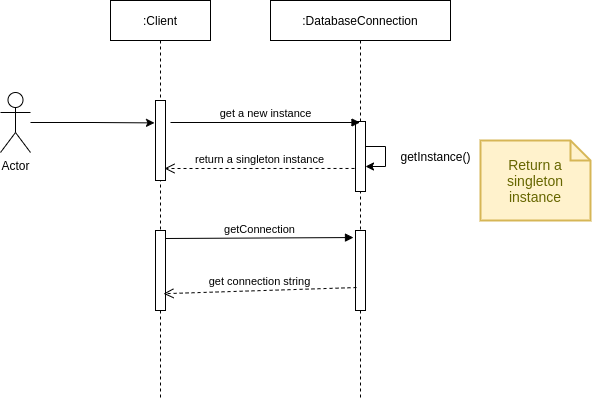

The diagram above was exported from draw.io. Its source (the exported page's mxGraphModel, read from the mxfile embedded in the PNG):
<mxGraphModel dx="981" dy="757" grid="1" gridSize="10" guides="1" tooltips="1" connect="1" arrows="1" fold="1" page="1" pageScale="1" pageWidth="850" pageHeight="1100" math="0" shadow="0">
  <root>
    <mxCell id="WEQVxiwrzrUSbDGyuYTh-0" />
    <mxCell id="WEQVxiwrzrUSbDGyuYTh-1" parent="WEQVxiwrzrUSbDGyuYTh-0" />
    <mxCell id="D70MBs-3sids6veSUmEa-4" style="edgeStyle=orthogonalEdgeStyle;rounded=0;orthogonalLoop=1;jettySize=auto;html=1;entryX=-0.1;entryY=0.28;entryDx=0;entryDy=0;entryPerimeter=0;" edge="1" parent="WEQVxiwrzrUSbDGyuYTh-1" source="Q94jjFrOcgQjJHXy_d2L-6" target="D70MBs-3sids6veSUmEa-1">
      <mxGeometry relative="1" as="geometry" />
    </mxCell>
    <mxCell id="Q94jjFrOcgQjJHXy_d2L-6" value="Actor" style="shape=umlActor;verticalLabelPosition=bottom;verticalAlign=top;html=1;" vertex="1" parent="WEQVxiwrzrUSbDGyuYTh-1">
      <mxGeometry x="10" y="212" width="30" height="60" as="geometry" />
    </mxCell>
    <mxCell id="Q94jjFrOcgQjJHXy_d2L-7" value=":Client" style="shape=umlLifeline;perimeter=lifelinePerimeter;whiteSpace=wrap;html=1;container=1;collapsible=0;recursiveResize=0;outlineConnect=0;" vertex="1" parent="WEQVxiwrzrUSbDGyuYTh-1">
      <mxGeometry x="120" y="120" width="100" height="400" as="geometry" />
    </mxCell>
    <mxCell id="D70MBs-3sids6veSUmEa-1" value="" style="html=1;points=[];perimeter=orthogonalPerimeter;" vertex="1" parent="Q94jjFrOcgQjJHXy_d2L-7">
      <mxGeometry x="45" y="100" width="10" height="80" as="geometry" />
    </mxCell>
    <mxCell id="D70MBs-3sids6veSUmEa-13" value="" style="html=1;points=[];perimeter=orthogonalPerimeter;" vertex="1" parent="Q94jjFrOcgQjJHXy_d2L-7">
      <mxGeometry x="45" y="230" width="10" height="80" as="geometry" />
    </mxCell>
    <mxCell id="D70MBs-3sids6veSUmEa-0" value=":DatabaseConnection" style="shape=umlLifeline;perimeter=lifelinePerimeter;whiteSpace=wrap;html=1;container=1;collapsible=0;recursiveResize=0;outlineConnect=0;" vertex="1" parent="WEQVxiwrzrUSbDGyuYTh-1">
      <mxGeometry x="280" y="120" width="180" height="400" as="geometry" />
    </mxCell>
    <mxCell id="D70MBs-3sids6veSUmEa-3" value="" style="html=1;points=[];perimeter=orthogonalPerimeter;" vertex="1" parent="D70MBs-3sids6veSUmEa-0">
      <mxGeometry x="85" y="121" width="10" height="70" as="geometry" />
    </mxCell>
    <mxCell id="D70MBs-3sids6veSUmEa-15" value="" style="html=1;points=[];perimeter=orthogonalPerimeter;" vertex="1" parent="D70MBs-3sids6veSUmEa-0">
      <mxGeometry x="85" y="230" width="10" height="80" as="geometry" />
    </mxCell>
    <mxCell id="D70MBs-3sids6veSUmEa-17" style="edgeStyle=orthogonalEdgeStyle;rounded=0;orthogonalLoop=1;jettySize=auto;html=1;" edge="1" parent="D70MBs-3sids6veSUmEa-0" source="D70MBs-3sids6veSUmEa-3" target="D70MBs-3sids6veSUmEa-3">
      <mxGeometry relative="1" as="geometry" />
    </mxCell>
    <mxCell id="D70MBs-3sids6veSUmEa-18" value="getInstance()" style="text;html=1;align=center;verticalAlign=middle;resizable=0;points=[];autosize=1;strokeColor=none;fillColor=none;" vertex="1" parent="D70MBs-3sids6veSUmEa-0">
      <mxGeometry x="120" y="146" width="90" height="20" as="geometry" />
    </mxCell>
    <mxCell id="D70MBs-3sids6veSUmEa-11" value="return a singleton instance" style="html=1;verticalAlign=bottom;endArrow=open;dashed=1;endSize=8;rounded=0;entryX=0.9;entryY=0.85;entryDx=0;entryDy=0;entryPerimeter=0;exitX=-0.1;exitY=0.671;exitDx=0;exitDy=0;exitPerimeter=0;" edge="1" parent="WEQVxiwrzrUSbDGyuYTh-1" source="D70MBs-3sids6veSUmEa-3">
      <mxGeometry relative="1" as="geometry">
        <mxPoint x="350" y="288" as="sourcePoint" />
        <mxPoint x="174" y="288" as="targetPoint" />
      </mxGeometry>
    </mxCell>
    <mxCell id="D70MBs-3sids6veSUmEa-12" value="get a new instance" style="html=1;verticalAlign=bottom;endArrow=block;rounded=0;" edge="1" parent="WEQVxiwrzrUSbDGyuYTh-1" target="D70MBs-3sids6veSUmEa-0">
      <mxGeometry width="80" relative="1" as="geometry">
        <mxPoint x="180" y="242" as="sourcePoint" />
        <mxPoint x="344" y="242" as="targetPoint" />
      </mxGeometry>
    </mxCell>
    <mxCell id="D70MBs-3sids6veSUmEa-19" value="getConnection" style="html=1;verticalAlign=bottom;endArrow=block;rounded=0;exitX=1;exitY=0.1;exitDx=0;exitDy=0;exitPerimeter=0;entryX=-0.2;entryY=0.088;entryDx=0;entryDy=0;entryPerimeter=0;" edge="1" parent="WEQVxiwrzrUSbDGyuYTh-1" source="D70MBs-3sids6veSUmEa-13" target="D70MBs-3sids6veSUmEa-15">
      <mxGeometry width="80" relative="1" as="geometry">
        <mxPoint x="200" y="360" as="sourcePoint" />
        <mxPoint x="280" y="360" as="targetPoint" />
      </mxGeometry>
    </mxCell>
    <mxCell id="D70MBs-3sids6veSUmEa-20" value="get connection string" style="html=1;verticalAlign=bottom;endArrow=open;dashed=1;endSize=8;rounded=0;exitX=0.1;exitY=0.713;exitDx=0;exitDy=0;exitPerimeter=0;entryX=0.53;entryY=0.733;entryDx=0;entryDy=0;entryPerimeter=0;" edge="1" parent="WEQVxiwrzrUSbDGyuYTh-1" source="D70MBs-3sids6veSUmEa-15" target="Q94jjFrOcgQjJHXy_d2L-7">
      <mxGeometry relative="1" as="geometry">
        <mxPoint x="330" y="389.5" as="sourcePoint" />
        <mxPoint x="250" y="389.5" as="targetPoint" />
      </mxGeometry>
    </mxCell>
    <mxCell id="D70MBs-3sids6veSUmEa-21" value="Return a singleton instance" style="shape=note;strokeWidth=2;fontSize=14;size=20;whiteSpace=wrap;html=1;fillColor=#fff2cc;strokeColor=#d6b656;fontColor=#666600;" vertex="1" parent="WEQVxiwrzrUSbDGyuYTh-1">
      <mxGeometry x="490" y="260" width="110.00000000000001" height="80" as="geometry" />
    </mxCell>
  </root>
</mxGraphModel>